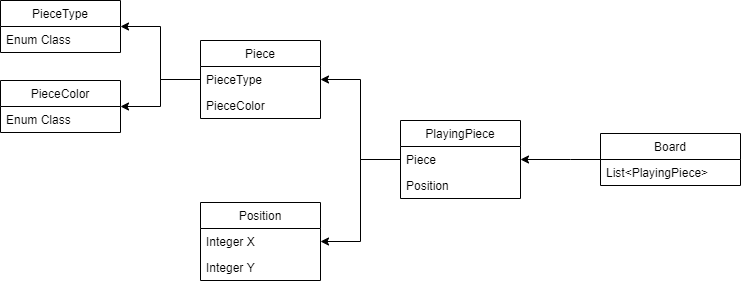

The diagram above was exported from draw.io. Its source (the exported page's mxGraphModel, read from the mxfile embedded in the PNG):
<mxGraphModel dx="1372" dy="794" grid="0" gridSize="10" guides="1" tooltips="1" connect="1" arrows="1" fold="1" page="1" pageScale="1" pageWidth="1169" pageHeight="827" math="0" shadow="0">
  <root>
    <mxCell id="WIyWlLk6GJQsqaUBKTNV-0" />
    <mxCell id="WIyWlLk6GJQsqaUBKTNV-1" parent="WIyWlLk6GJQsqaUBKTNV-0" />
    <mxCell id="ixaH6Y4YLBDyY-bPVdEu-0" value="PieceType" style="swimlane;fontStyle=0;childLayout=stackLayout;horizontal=1;startSize=26;fillColor=none;horizontalStack=0;resizeParent=1;resizeParentMax=0;resizeLast=0;collapsible=1;marginBottom=0;" vertex="1" parent="WIyWlLk6GJQsqaUBKTNV-1">
      <mxGeometry x="120" y="160" width="120" height="52" as="geometry" />
    </mxCell>
    <mxCell id="ixaH6Y4YLBDyY-bPVdEu-1" value="Enum Class&#10;" style="text;strokeColor=none;fillColor=none;align=left;verticalAlign=top;spacingLeft=4;spacingRight=4;overflow=hidden;rotatable=0;points=[[0,0.5],[1,0.5]];portConstraint=eastwest;" vertex="1" parent="ixaH6Y4YLBDyY-bPVdEu-0">
      <mxGeometry y="26" width="120" height="26" as="geometry" />
    </mxCell>
    <mxCell id="ixaH6Y4YLBDyY-bPVdEu-4" value="PieceColor" style="swimlane;fontStyle=0;childLayout=stackLayout;horizontal=1;startSize=26;fillColor=none;horizontalStack=0;resizeParent=1;resizeParentMax=0;resizeLast=0;collapsible=1;marginBottom=0;" vertex="1" parent="WIyWlLk6GJQsqaUBKTNV-1">
      <mxGeometry x="120" y="240" width="120" height="52" as="geometry" />
    </mxCell>
    <mxCell id="ixaH6Y4YLBDyY-bPVdEu-5" value="Enum Class" style="text;strokeColor=none;fillColor=none;align=left;verticalAlign=top;spacingLeft=4;spacingRight=4;overflow=hidden;rotatable=0;points=[[0,0.5],[1,0.5]];portConstraint=eastwest;" vertex="1" parent="ixaH6Y4YLBDyY-bPVdEu-4">
      <mxGeometry y="26" width="120" height="26" as="geometry" />
    </mxCell>
    <mxCell id="ixaH6Y4YLBDyY-bPVdEu-8" value="Piece" style="swimlane;fontStyle=0;childLayout=stackLayout;horizontal=1;startSize=26;fillColor=none;horizontalStack=0;resizeParent=1;resizeParentMax=0;resizeLast=0;collapsible=1;marginBottom=0;" vertex="1" parent="WIyWlLk6GJQsqaUBKTNV-1">
      <mxGeometry x="320" y="200" width="120" height="78" as="geometry" />
    </mxCell>
    <mxCell id="ixaH6Y4YLBDyY-bPVdEu-9" value="PieceType" style="text;strokeColor=none;fillColor=none;align=left;verticalAlign=top;spacingLeft=4;spacingRight=4;overflow=hidden;rotatable=0;points=[[0,0.5],[1,0.5]];portConstraint=eastwest;" vertex="1" parent="ixaH6Y4YLBDyY-bPVdEu-8">
      <mxGeometry y="26" width="120" height="26" as="geometry" />
    </mxCell>
    <mxCell id="ixaH6Y4YLBDyY-bPVdEu-11" value="PieceColor" style="text;strokeColor=none;fillColor=none;align=left;verticalAlign=top;spacingLeft=4;spacingRight=4;overflow=hidden;rotatable=0;points=[[0,0.5],[1,0.5]];portConstraint=eastwest;" vertex="1" parent="ixaH6Y4YLBDyY-bPVdEu-8">
      <mxGeometry y="52" width="120" height="26" as="geometry" />
    </mxCell>
    <mxCell id="ixaH6Y4YLBDyY-bPVdEu-21" style="edgeStyle=orthogonalEdgeStyle;rounded=0;orthogonalLoop=1;jettySize=auto;html=1;entryX=1;entryY=0.5;entryDx=0;entryDy=0;" edge="1" parent="WIyWlLk6GJQsqaUBKTNV-1" source="ixaH6Y4YLBDyY-bPVdEu-12" target="ixaH6Y4YLBDyY-bPVdEu-18">
      <mxGeometry relative="1" as="geometry">
        <Array as="points">
          <mxPoint x="480" y="319" />
          <mxPoint x="480" y="401" />
        </Array>
      </mxGeometry>
    </mxCell>
    <mxCell id="ixaH6Y4YLBDyY-bPVdEu-12" value="PlayingPiece" style="swimlane;fontStyle=0;childLayout=stackLayout;horizontal=1;startSize=26;fillColor=none;horizontalStack=0;resizeParent=1;resizeParentMax=0;resizeLast=0;collapsible=1;marginBottom=0;" vertex="1" parent="WIyWlLk6GJQsqaUBKTNV-1">
      <mxGeometry x="520" y="280" width="120" height="78" as="geometry" />
    </mxCell>
    <mxCell id="ixaH6Y4YLBDyY-bPVdEu-13" value="Piece" style="text;strokeColor=none;fillColor=none;align=left;verticalAlign=top;spacingLeft=4;spacingRight=4;overflow=hidden;rotatable=0;points=[[0,0.5],[1,0.5]];portConstraint=eastwest;" vertex="1" parent="ixaH6Y4YLBDyY-bPVdEu-12">
      <mxGeometry y="26" width="120" height="26" as="geometry" />
    </mxCell>
    <mxCell id="ixaH6Y4YLBDyY-bPVdEu-14" value="Position" style="text;strokeColor=none;fillColor=none;align=left;verticalAlign=top;spacingLeft=4;spacingRight=4;overflow=hidden;rotatable=0;points=[[0,0.5],[1,0.5]];portConstraint=eastwest;" vertex="1" parent="ixaH6Y4YLBDyY-bPVdEu-12">
      <mxGeometry y="52" width="120" height="26" as="geometry" />
    </mxCell>
    <mxCell id="ixaH6Y4YLBDyY-bPVdEu-16" value="Position" style="swimlane;fontStyle=0;childLayout=stackLayout;horizontal=1;startSize=26;fillColor=none;horizontalStack=0;resizeParent=1;resizeParentMax=0;resizeLast=0;collapsible=1;marginBottom=0;" vertex="1" parent="WIyWlLk6GJQsqaUBKTNV-1">
      <mxGeometry x="320" y="362" width="120" height="78" as="geometry" />
    </mxCell>
    <mxCell id="ixaH6Y4YLBDyY-bPVdEu-18" value="Integer X" style="text;strokeColor=none;fillColor=none;align=left;verticalAlign=top;spacingLeft=4;spacingRight=4;overflow=hidden;rotatable=0;points=[[0,0.5],[1,0.5]];portConstraint=eastwest;" vertex="1" parent="ixaH6Y4YLBDyY-bPVdEu-16">
      <mxGeometry y="26" width="120" height="26" as="geometry" />
    </mxCell>
    <mxCell id="ixaH6Y4YLBDyY-bPVdEu-19" value="Integer Y" style="text;strokeColor=none;fillColor=none;align=left;verticalAlign=top;spacingLeft=4;spacingRight=4;overflow=hidden;rotatable=0;points=[[0,0.5],[1,0.5]];portConstraint=eastwest;" vertex="1" parent="ixaH6Y4YLBDyY-bPVdEu-16">
      <mxGeometry y="52" width="120" height="26" as="geometry" />
    </mxCell>
    <mxCell id="ixaH6Y4YLBDyY-bPVdEu-20" style="edgeStyle=orthogonalEdgeStyle;rounded=0;orthogonalLoop=1;jettySize=auto;html=1;entryX=1;entryY=0.5;entryDx=0;entryDy=0;" edge="1" parent="WIyWlLk6GJQsqaUBKTNV-1" source="ixaH6Y4YLBDyY-bPVdEu-13" target="ixaH6Y4YLBDyY-bPVdEu-9">
      <mxGeometry relative="1" as="geometry" />
    </mxCell>
    <mxCell id="ixaH6Y4YLBDyY-bPVdEu-22" style="edgeStyle=orthogonalEdgeStyle;rounded=0;orthogonalLoop=1;jettySize=auto;html=1;entryX=1;entryY=0.5;entryDx=0;entryDy=0;" edge="1" parent="WIyWlLk6GJQsqaUBKTNV-1" source="ixaH6Y4YLBDyY-bPVdEu-9" target="ixaH6Y4YLBDyY-bPVdEu-0">
      <mxGeometry relative="1" as="geometry" />
    </mxCell>
    <mxCell id="ixaH6Y4YLBDyY-bPVdEu-23" style="edgeStyle=orthogonalEdgeStyle;rounded=0;orthogonalLoop=1;jettySize=auto;html=1;entryX=1;entryY=0.5;entryDx=0;entryDy=0;" edge="1" parent="WIyWlLk6GJQsqaUBKTNV-1" source="ixaH6Y4YLBDyY-bPVdEu-9" target="ixaH6Y4YLBDyY-bPVdEu-4">
      <mxGeometry relative="1" as="geometry" />
    </mxCell>
    <mxCell id="ixaH6Y4YLBDyY-bPVdEu-28" style="edgeStyle=orthogonalEdgeStyle;rounded=0;orthogonalLoop=1;jettySize=auto;html=1;entryX=1;entryY=0.5;entryDx=0;entryDy=0;" edge="1" parent="WIyWlLk6GJQsqaUBKTNV-1" source="ixaH6Y4YLBDyY-bPVdEu-27" target="ixaH6Y4YLBDyY-bPVdEu-13">
      <mxGeometry relative="1" as="geometry">
        <Array as="points">
          <mxPoint x="690" y="319" />
          <mxPoint x="690" y="319" />
        </Array>
      </mxGeometry>
    </mxCell>
    <mxCell id="ixaH6Y4YLBDyY-bPVdEu-24" value="Board" style="swimlane;fontStyle=0;childLayout=stackLayout;horizontal=1;startSize=26;fillColor=none;horizontalStack=0;resizeParent=1;resizeParentMax=0;resizeLast=0;collapsible=1;marginBottom=0;" vertex="1" parent="WIyWlLk6GJQsqaUBKTNV-1">
      <mxGeometry x="720" y="293" width="140" height="52" as="geometry" />
    </mxCell>
    <mxCell id="ixaH6Y4YLBDyY-bPVdEu-27" value="List&lt;PlayingPiece&gt;&#10;" style="text;strokeColor=none;fillColor=none;align=left;verticalAlign=top;spacingLeft=4;spacingRight=4;overflow=hidden;rotatable=0;points=[[0,0.5],[1,0.5]];portConstraint=eastwest;" vertex="1" parent="ixaH6Y4YLBDyY-bPVdEu-24">
      <mxGeometry y="26" width="140" height="26" as="geometry" />
    </mxCell>
  </root>
</mxGraphModel>